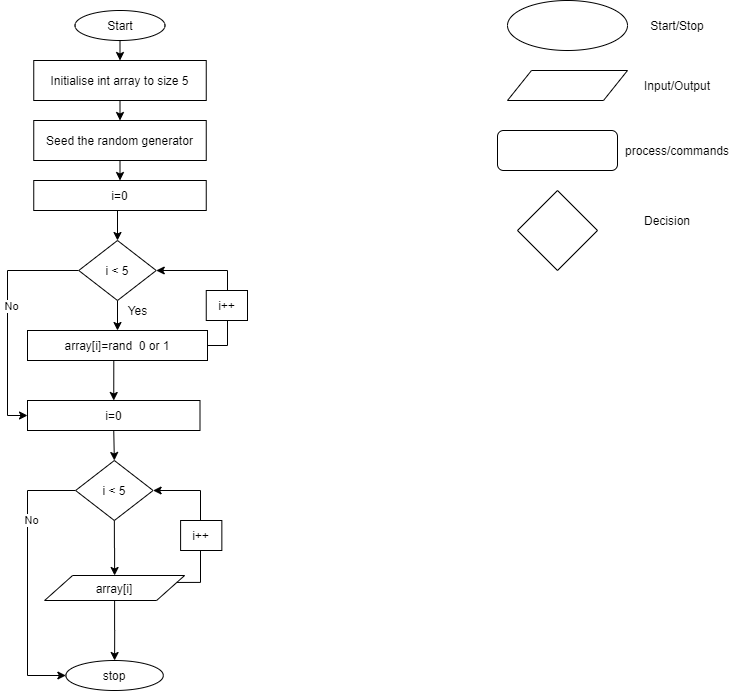

The diagram above was exported from draw.io. Its source (the exported page's mxGraphModel, read from the mxfile embedded in the PNG):
<mxGraphModel dx="782" dy="433" grid="1" gridSize="10" guides="1" tooltips="1" connect="1" arrows="1" fold="1" page="1" pageScale="1" pageWidth="827" pageHeight="1169" math="0" shadow="0">
  <root>
    <mxCell id="0" />
    <mxCell id="1" parent="0" />
    <mxCell id="yi1Qol0ZeK6Kq7i6laCM-32" style="edgeStyle=orthogonalEdgeStyle;rounded=0;orthogonalLoop=1;jettySize=auto;html=1;exitX=0.5;exitY=1;exitDx=0;exitDy=0;entryX=0.5;entryY=0;entryDx=0;entryDy=0;" parent="1" source="yi1Qol0ZeK6Kq7i6laCM-1" target="yi1Qol0ZeK6Kq7i6laCM-14" edge="1">
      <mxGeometry relative="1" as="geometry" />
    </mxCell>
    <mxCell id="yi1Qol0ZeK6Kq7i6laCM-1" value="Start" style="ellipse;whiteSpace=wrap;html=1;" parent="1" vertex="1">
      <mxGeometry x="107.5" y="30" width="90" height="30" as="geometry" />
    </mxCell>
    <mxCell id="yi1Qol0ZeK6Kq7i6laCM-2" value="stop" style="ellipse;whiteSpace=wrap;html=1;" parent="1" vertex="1">
      <mxGeometry x="98.35" y="680" width="97.5" height="30" as="geometry" />
    </mxCell>
    <mxCell id="yi1Qol0ZeK6Kq7i6laCM-3" value="" style="ellipse;whiteSpace=wrap;html=1;" parent="1" vertex="1">
      <mxGeometry x="540" y="20" width="120" height="50" as="geometry" />
    </mxCell>
    <mxCell id="yi1Qol0ZeK6Kq7i6laCM-4" value="Start/Stop" style="text;html=1;strokeColor=none;fillColor=none;align=center;verticalAlign=middle;whiteSpace=wrap;rounded=0;" parent="1" vertex="1">
      <mxGeometry x="690" y="35" width="40" height="20" as="geometry" />
    </mxCell>
    <mxCell id="yi1Qol0ZeK6Kq7i6laCM-5" value="" style="shape=parallelogram;perimeter=parallelogramPerimeter;whiteSpace=wrap;html=1;" parent="1" vertex="1">
      <mxGeometry x="540" y="90" width="120" height="30" as="geometry" />
    </mxCell>
    <mxCell id="yi1Qol0ZeK6Kq7i6laCM-6" value="Input/Output" style="text;html=1;strokeColor=none;fillColor=none;align=center;verticalAlign=middle;whiteSpace=wrap;rounded=0;" parent="1" vertex="1">
      <mxGeometry x="690" y="95" width="40" height="20" as="geometry" />
    </mxCell>
    <mxCell id="yi1Qol0ZeK6Kq7i6laCM-7" value="" style="rounded=1;whiteSpace=wrap;html=1;" parent="1" vertex="1">
      <mxGeometry x="530" y="150" width="120" height="40" as="geometry" />
    </mxCell>
    <mxCell id="yi1Qol0ZeK6Kq7i6laCM-8" value="process/commands" style="text;html=1;strokeColor=none;fillColor=none;align=center;verticalAlign=middle;whiteSpace=wrap;rounded=0;" parent="1" vertex="1">
      <mxGeometry x="690" y="160" width="40" height="20" as="geometry" />
    </mxCell>
    <mxCell id="yi1Qol0ZeK6Kq7i6laCM-9" value="" style="rhombus;whiteSpace=wrap;html=1;" parent="1" vertex="1">
      <mxGeometry x="550" y="210" width="80" height="80" as="geometry" />
    </mxCell>
    <mxCell id="yi1Qol0ZeK6Kq7i6laCM-12" value="Decision" style="text;html=1;strokeColor=none;fillColor=none;align=center;verticalAlign=middle;whiteSpace=wrap;rounded=0;" parent="1" vertex="1">
      <mxGeometry x="680" y="230" width="40" height="20" as="geometry" />
    </mxCell>
    <mxCell id="yi1Qol0ZeK6Kq7i6laCM-44" style="edgeStyle=orthogonalEdgeStyle;rounded=0;orthogonalLoop=1;jettySize=auto;html=1;exitX=0.5;exitY=1;exitDx=0;exitDy=0;" parent="1" source="yi1Qol0ZeK6Kq7i6laCM-13" target="yi1Qol0ZeK6Kq7i6laCM-2" edge="1">
      <mxGeometry relative="1" as="geometry" />
    </mxCell>
    <mxCell id="yi1Qol0ZeK6Kq7i6laCM-13" value="array[i]" style="shape=parallelogram;perimeter=parallelogramPerimeter;whiteSpace=wrap;html=1;" parent="1" vertex="1">
      <mxGeometry x="77.1" y="595" width="140" height="25" as="geometry" />
    </mxCell>
    <mxCell id="yi1Qol0ZeK6Kq7i6laCM-33" style="edgeStyle=orthogonalEdgeStyle;rounded=0;orthogonalLoop=1;jettySize=auto;html=1;exitX=0.5;exitY=1;exitDx=0;exitDy=0;entryX=0.5;entryY=0;entryDx=0;entryDy=0;" parent="1" source="yi1Qol0ZeK6Kq7i6laCM-14" target="yi1Qol0ZeK6Kq7i6laCM-15" edge="1">
      <mxGeometry relative="1" as="geometry" />
    </mxCell>
    <mxCell id="yi1Qol0ZeK6Kq7i6laCM-14" value="Initialise int array to size 5" style="rounded=0;whiteSpace=wrap;html=1;" parent="1" vertex="1">
      <mxGeometry x="66.25" y="80" width="172.5" height="40" as="geometry" />
    </mxCell>
    <mxCell id="yi1Qol0ZeK6Kq7i6laCM-34" style="edgeStyle=orthogonalEdgeStyle;rounded=0;orthogonalLoop=1;jettySize=auto;html=1;exitX=0.5;exitY=1;exitDx=0;exitDy=0;entryX=0.5;entryY=0;entryDx=0;entryDy=0;" parent="1" source="yi1Qol0ZeK6Kq7i6laCM-15" target="yi1Qol0ZeK6Kq7i6laCM-17" edge="1">
      <mxGeometry relative="1" as="geometry" />
    </mxCell>
    <mxCell id="yi1Qol0ZeK6Kq7i6laCM-15" value="Seed the random generator" style="rounded=0;whiteSpace=wrap;html=1;" parent="1" vertex="1">
      <mxGeometry x="66.25" y="140" width="172.5" height="40" as="geometry" />
    </mxCell>
    <mxCell id="yi1Qol0ZeK6Kq7i6laCM-21" style="edgeStyle=orthogonalEdgeStyle;rounded=0;orthogonalLoop=1;jettySize=auto;html=1;exitX=0.5;exitY=1;exitDx=0;exitDy=0;entryX=0.5;entryY=0;entryDx=0;entryDy=0;" parent="1" source="yi1Qol0ZeK6Kq7i6laCM-16" target="yi1Qol0ZeK6Kq7i6laCM-19" edge="1">
      <mxGeometry relative="1" as="geometry" />
    </mxCell>
    <mxCell id="yi1Qol0ZeK6Kq7i6laCM-36" style="edgeStyle=orthogonalEdgeStyle;rounded=0;orthogonalLoop=1;jettySize=auto;html=1;exitX=0;exitY=0.5;exitDx=0;exitDy=0;entryX=0;entryY=0.5;entryDx=0;entryDy=0;" parent="1" source="yi1Qol0ZeK6Kq7i6laCM-16" target="yi1Qol0ZeK6Kq7i6laCM-25" edge="1">
      <mxGeometry relative="1" as="geometry" />
    </mxCell>
    <mxCell id="yi1Qol0ZeK6Kq7i6laCM-37" value="No" style="edgeLabel;html=1;align=center;verticalAlign=middle;resizable=0;points=[];" parent="yi1Qol0ZeK6Kq7i6laCM-36" vertex="1" connectable="0">
      <mxGeometry x="-0.4222" y="35" relative="1" as="geometry">
        <mxPoint as="offset" />
      </mxGeometry>
    </mxCell>
    <mxCell id="yi1Qol0ZeK6Kq7i6laCM-16" value="i &amp;lt; 5" style="rhombus;whiteSpace=wrap;html=1;" parent="1" vertex="1">
      <mxGeometry x="111.25" y="260" width="77.5" height="60" as="geometry" />
    </mxCell>
    <mxCell id="yi1Qol0ZeK6Kq7i6laCM-35" style="edgeStyle=orthogonalEdgeStyle;rounded=0;orthogonalLoop=1;jettySize=auto;html=1;exitX=0.5;exitY=1;exitDx=0;exitDy=0;entryX=0.5;entryY=0;entryDx=0;entryDy=0;" parent="1" source="yi1Qol0ZeK6Kq7i6laCM-17" target="yi1Qol0ZeK6Kq7i6laCM-16" edge="1">
      <mxGeometry relative="1" as="geometry" />
    </mxCell>
    <mxCell id="yi1Qol0ZeK6Kq7i6laCM-17" value="i=0" style="rounded=0;whiteSpace=wrap;html=1;" parent="1" vertex="1">
      <mxGeometry x="66.25" y="200" width="172.5" height="30" as="geometry" />
    </mxCell>
    <mxCell id="yi1Qol0ZeK6Kq7i6laCM-20" style="edgeStyle=orthogonalEdgeStyle;rounded=0;orthogonalLoop=1;jettySize=auto;html=1;exitX=1;exitY=0.5;exitDx=0;exitDy=0;entryX=1;entryY=0.5;entryDx=0;entryDy=0;" parent="1" source="yi1Qol0ZeK6Kq7i6laCM-19" target="yi1Qol0ZeK6Kq7i6laCM-16" edge="1">
      <mxGeometry relative="1" as="geometry" />
    </mxCell>
    <mxCell id="yi1Qol0ZeK6Kq7i6laCM-31" style="edgeStyle=orthogonalEdgeStyle;rounded=0;orthogonalLoop=1;jettySize=auto;html=1;exitX=0.5;exitY=1;exitDx=0;exitDy=0;entryX=0.5;entryY=0;entryDx=0;entryDy=0;" parent="1" source="yi1Qol0ZeK6Kq7i6laCM-19" target="yi1Qol0ZeK6Kq7i6laCM-25" edge="1">
      <mxGeometry relative="1" as="geometry">
        <Array as="points">
          <mxPoint x="146" y="380" />
        </Array>
      </mxGeometry>
    </mxCell>
    <mxCell id="yi1Qol0ZeK6Kq7i6laCM-19" value="array[i]=rand&amp;nbsp; 0 or 1" style="rounded=0;whiteSpace=wrap;html=1;" parent="1" vertex="1">
      <mxGeometry x="60" y="350" width="180" height="30" as="geometry" />
    </mxCell>
    <mxCell id="yi1Qol0ZeK6Kq7i6laCM-22" value="Yes" style="text;html=1;align=center;verticalAlign=middle;resizable=0;points=[];autosize=1;" parent="1" vertex="1">
      <mxGeometry x="150" y="320" width="40" height="20" as="geometry" />
    </mxCell>
    <mxCell id="yi1Qol0ZeK6Kq7i6laCM-40" style="edgeStyle=orthogonalEdgeStyle;rounded=0;orthogonalLoop=1;jettySize=auto;html=1;exitX=0.5;exitY=1;exitDx=0;exitDy=0;entryX=0.5;entryY=0;entryDx=0;entryDy=0;" parent="1" source="yi1Qol0ZeK6Kq7i6laCM-25" target="yi1Qol0ZeK6Kq7i6laCM-27" edge="1">
      <mxGeometry relative="1" as="geometry" />
    </mxCell>
    <mxCell id="yi1Qol0ZeK6Kq7i6laCM-25" value="i=0" style="rounded=0;whiteSpace=wrap;html=1;" parent="1" vertex="1">
      <mxGeometry x="60" y="420" width="172.5" height="30" as="geometry" />
    </mxCell>
    <mxCell id="yi1Qol0ZeK6Kq7i6laCM-26" style="edgeStyle=orthogonalEdgeStyle;rounded=0;orthogonalLoop=1;jettySize=auto;html=1;exitX=0.5;exitY=1;exitDx=0;exitDy=0;entryX=0.5;entryY=0;entryDx=0;entryDy=0;" parent="1" source="yi1Qol0ZeK6Kq7i6laCM-27" target="yi1Qol0ZeK6Kq7i6laCM-13" edge="1">
      <mxGeometry relative="1" as="geometry">
        <mxPoint x="146.85" y="570" as="targetPoint" />
      </mxGeometry>
    </mxCell>
    <mxCell id="yi1Qol0ZeK6Kq7i6laCM-38" style="edgeStyle=orthogonalEdgeStyle;rounded=0;orthogonalLoop=1;jettySize=auto;html=1;exitX=0;exitY=0.5;exitDx=0;exitDy=0;entryX=0;entryY=0.5;entryDx=0;entryDy=0;" parent="1" source="yi1Qol0ZeK6Kq7i6laCM-27" target="yi1Qol0ZeK6Kq7i6laCM-2" edge="1">
      <mxGeometry relative="1" as="geometry">
        <Array as="points">
          <mxPoint x="60" y="510" />
          <mxPoint x="60" y="695" />
        </Array>
      </mxGeometry>
    </mxCell>
    <mxCell id="yi1Qol0ZeK6Kq7i6laCM-39" value="No" style="edgeLabel;html=1;align=center;verticalAlign=middle;resizable=0;points=[];" parent="yi1Qol0ZeK6Kq7i6laCM-38" vertex="1" connectable="0">
      <mxGeometry x="-0.4224" y="3" relative="1" as="geometry">
        <mxPoint as="offset" />
      </mxGeometry>
    </mxCell>
    <mxCell id="yi1Qol0ZeK6Kq7i6laCM-27" value="i &amp;lt; 5" style="rhombus;whiteSpace=wrap;html=1;" parent="1" vertex="1">
      <mxGeometry x="108.1" y="480" width="77.5" height="60" as="geometry" />
    </mxCell>
    <mxCell id="yi1Qol0ZeK6Kq7i6laCM-41" value="i++" style="rounded=0;whiteSpace=wrap;html=1;" parent="1" vertex="1">
      <mxGeometry x="238.75" y="310" width="41.25" height="30" as="geometry" />
    </mxCell>
    <mxCell id="yi1Qol0ZeK6Kq7i6laCM-43" style="edgeStyle=orthogonalEdgeStyle;rounded=0;orthogonalLoop=1;jettySize=auto;html=1;exitX=1;exitY=0.25;exitDx=0;exitDy=0;entryX=1;entryY=0.5;entryDx=0;entryDy=0;" parent="1" source="yi1Qol0ZeK6Kq7i6laCM-13" target="yi1Qol0ZeK6Kq7i6laCM-27" edge="1">
      <mxGeometry relative="1" as="geometry">
        <mxPoint x="205.3222222222222" y="601.9444444444443" as="sourcePoint" />
        <mxPoint x="185.60000000000002" y="510" as="targetPoint" />
        <Array as="points">
          <mxPoint x="233" y="602" />
          <mxPoint x="233" y="510" />
        </Array>
      </mxGeometry>
    </mxCell>
    <mxCell id="yi1Qol0ZeK6Kq7i6laCM-42" value="i++" style="rounded=0;whiteSpace=wrap;html=1;" parent="1" vertex="1">
      <mxGeometry x="213.1" y="540" width="41.25" height="30" as="geometry" />
    </mxCell>
  </root>
</mxGraphModel>